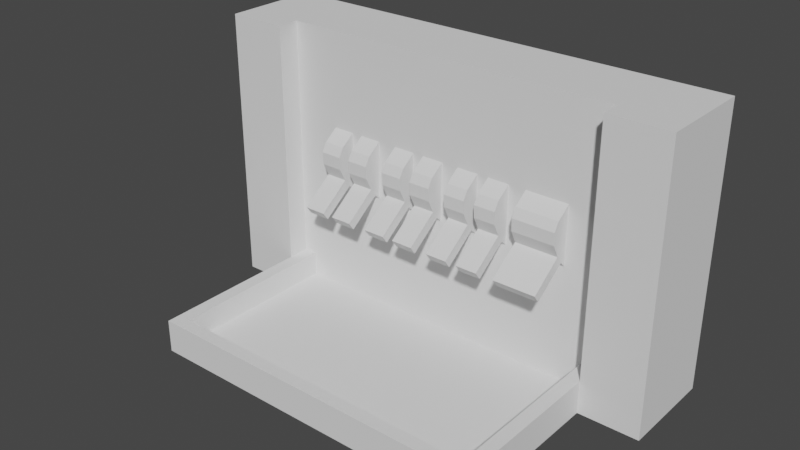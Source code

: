 # Source: switchBox.blend  (saved by Blender 2.80.75; exported with 4.5.12 LTS)
import bpy
from mathutils import Matrix  # noqa: F401  (used for matrix-valued properties, if any)

bpy.ops.wm.read_factory_settings(use_empty=True)
scene = bpy.context.scene
scene.name = 'Scene'

# ---- collections
col_collection = bpy.data.collections.new('Collection'); scene.collection.children.link(col_collection)

# ---- world
world_world = bpy.data.worlds.new('World'); scene.world = world_world
world_world.use_nodes = True; world_world.node_tree.nodes.clear()
_N = world_world.node_tree.nodes; _L = world_world.node_tree.links
n0 = _N.new('ShaderNodeOutputWorld'); n0.name = 'World Output'; n0.location = (300, 300)
n1 = _N.new('ShaderNodeBackground'); n1.name = 'Background'; n1.location = (10, 300)
n1.inputs[0].default_value = (0.05088, 0.05088, 0.05088, 1.0)
_L.new(n1.outputs[0], n0.inputs[0])
n0.is_active_output = True
world_world.color = (0.05088, 0.05088, 0.05088)
world_world.use_sun_shadow = False
world_world.sun_shadow_jitter_overblur = 0.0

# ---- meshes
me_cube_001 = bpy.data.meshes.new('Cube.001')
me_cube_001.from_pydata([(2.886, -1.0, -1.0), (2.886, -1.0, 2.44), (2.886, -0.07128, -1.0), (2.886, -0.07128, 2.44), (0.0, -0.07128, -1.0), (0.0, -0.07128, 2.44), (0.0, -1.0, -1.0), (0.0, -1.0, 2.44), (2.14, -0.07128, 2.44), (2.14, -1.0, -1.0), (2.14, -0.07128, -1.0), (2.14, -1.0, 2.44), (2.886, -1.276, 2.44), (2.886, -1.276, -1.0), (2.14, -1.276, -1.0), (2.14, -1.276, 2.44), (2.886, -0.07128, -0.5935), (2.886, -1.0, -0.5935), (0.0, -1.0, -0.5935), (0.0, -0.07128, -0.5935), (2.14, -1.0, -0.5935), (2.14, -0.07128, -0.5935), (2.886, -1.276, -0.5935), (2.14, -1.276, -0.5935), (0.0, -3.277, -0.5935), (0.0, -3.277, -1.0), (2.14, -3.277, -1.0), (2.14, -3.277, -0.5935), (0.0, -3.116, -0.5935), (2.14, -3.116, -0.5935), (2.14, -3.116, -1.0), (0.0, -3.116, -1.0), (1.972, -0.07128, -1.0), (1.972, -1.0, 2.44), (1.972, -0.07128, 2.44), (1.972, -1.0, -1.0), (1.972, -0.07128, -0.5935), (1.972, -1.0, -0.5935), (1.972, -3.277, -1.0), (1.972, -3.277, -0.5935), (1.972, -3.116, -1.0), (1.972, -3.116, -0.5935), (1.972, -1.0, -0.5935), (0.0, -1.0, -0.5935), (0.0, -3.116, -0.5935), (1.972, -3.116, -0.5935), (1.972, -1.0, -0.5935), (0.0, -1.0, -0.5935), (0.0, -3.116, -0.5935), (1.972, -3.116, -0.5935), (1.972, -1.0, -0.8897), (0.0, -1.0, -0.8897), (0.0, -3.116, -0.8897), (1.972, -3.116, -0.8897)], [], [(21, 8, 3, 16), (16, 3, 1, 17), (10, 2, 0, 9), (34, 5, 7, 33), (37, 33, 7, 18), (9, 0, 13, 14), (3, 8, 11, 1), (32, 10, 9, 35), (36, 34, 8, 21), (22, 12, 15, 23), (20, 9, 14, 23), (17, 1, 12, 22), (1, 11, 15, 12), (0, 17, 22, 13), (11, 20, 23, 15), (13, 22, 23, 14), (32, 36, 21, 10), (41, 28, 24, 39), (2, 16, 17, 0), (10, 21, 16, 2), (38, 39, 24, 25), (30, 29, 27, 26), (28, 31, 25, 24), (40, 30, 26, 38), (35, 9, 30, 40), (9, 20, 29, 30), (37, 18, 43, 42), (20, 37, 41, 29), (6, 35, 40, 31), (31, 40, 38, 25), (26, 27, 39, 38), (29, 41, 39, 27), (4, 19, 36, 32), (19, 5, 34, 36), (4, 32, 35, 6), (20, 11, 33, 37), (8, 34, 33, 11), (45, 42, 46, 49), (41, 37, 42, 45), (28, 41, 45, 44), (44, 45, 49, 48), (42, 43, 47, 46), (50, 51, 52, 53), (48, 49, 53, 52), (46, 47, 51, 50), (49, 46, 50, 53)])
_uv = me_cube_001.uv_layers.new(name='UVMap')
_uv.uv.foreach_set('vector', [0.4045, 0.4677, 0.625, 0.4677, 0.625, 0.5, 0.4045, 0.5, 0.4045, 0.5, 0.625, 0.5, 0.625, 0.75, 0.4045, 0.75, 0.3427, 0.5, 0.375, 0.5, 0.375, 0.75, 0.3427, 0.75, 0.6646, 0.5, 0.75, 0.5, 0.75, 0.75, 0.6646, 0.75, 0.4045, 0.7896, 0.625, 0.7896, 0.625, 0.875, 0.4045, 0.875, 0.3427, 0.75, 0.375, 0.75, 0.375, 0.75, 0.3427, 0.75, 0.625, 0.5, 0.6573, 0.5, 0.6573, 0.75, 0.625, 0.75, 0.3354, 0.5, 0.3427, 0.5, 0.3427, 0.75, 0.3354, 0.75, 0.4045, 0.4604, 0.625, 0.4604, 0.625, 0.4677, 0.4045, 0.4677, 0.4045, 0.75, 0.625, 0.75, 0.625, 0.7823, 0.4045, 0.7823, 0.4045, 0.7823, 0.375, 0.7823, 0.375, 0.7823, 0.4045, 0.7823, 0.4045, 0.75, 0.625, 0.75, 0.625, 0.75, 0.4045, 0.75, 0.625, 0.75, 0.6573, 0.75, 0.6573, 0.75, 0.625, 0.75, 0.375, 0.75, 0.4045, 0.75, 0.4045, 0.75, 0.375, 0.75, 0.625, 0.7823, 0.4045, 0.7823, 0.4045, 0.7823, 0.625, 0.7823, 0.375, 0.75, 0.4045, 0.75, 0.4045, 0.7823, 0.375, 0.7823, 0.375, 0.4604, 0.4045, 0.4604, 0.4045, 0.4677, 0.375, 0.4677, 0.4045, 0.7896, 0.4045, 0.875, 0.4045, 0.875, 0.4045, 0.7896, 0.375, 0.5, 0.4045, 0.5, 0.4045, 0.75, 0.375, 0.75, 0.375, 0.4677, 0.4045, 0.4677, 0.4045, 0.5, 0.375, 0.5, 0.375, 0.7896, 0.4045, 0.7896, 0.4045, 0.875, 0.375, 0.875, 0.375, 0.7823, 0.4045, 0.7823, 0.4045, 0.7823, 0.375, 0.7823, 0.0, 0.0, 0.0, 0.0, 0.0, 0.0, 0.0, 0.0, 0.3354, 0.75, 0.3427, 0.75, 0.3427, 0.75, 0.3354, 0.75, 0.3354, 0.75, 0.3427, 0.75, 0.3427, 0.75, 0.3354, 0.75, 0.375, 0.7823, 0.4045, 0.7823, 0.4045, 0.7823, 0.375, 0.7823, 0.4045, 0.7896, 0.4045, 0.875, 0.4045, 0.875, 0.4045, 0.7896, 0.4045, 0.7823, 0.4045, 0.7896, 0.4045, 0.7896, 0.4045, 0.7823, 0.25, 0.75, 0.3354, 0.75, 0.3354, 0.75, 0.25, 0.75, 0.25, 0.75, 0.3354, 0.75, 0.3354, 0.75, 0.25, 0.75, 0.375, 0.7823, 0.4045, 0.7823, 0.4045, 0.7896, 0.375, 0.7896, 0.4045, 0.7823, 0.4045, 0.7896, 0.4045, 0.7896, 0.4045, 0.7823, 0.375, 0.375, 0.4045, 0.375, 0.4045, 0.4604, 0.375, 0.4604, 0.4045, 0.375, 0.625, 0.375, 0.625, 0.4604, 0.4045, 0.4604, 0.25, 0.5, 0.3354, 0.5, 0.3354, 0.75, 0.25, 0.75, 0.4045, 0.7823, 0.625, 0.7823, 0.625, 0.7896, 0.4045, 0.7896, 0.6573, 0.5, 0.6646, 0.5, 0.6646, 0.75, 0.6573, 0.75, 0.4045, 0.7896, 0.4045, 0.7896, 0.4045, 0.7896, 0.4045, 0.7896, 0.4045, 0.7896, 0.4045, 0.7896, 0.4045, 0.7896, 0.4045, 0.7896, 0.4045, 0.875, 0.4045, 0.7896, 0.4045, 0.7896, 0.4045, 0.875, 0.4045, 0.875, 0.4045, 0.7896, 0.4045, 0.7896, 0.4045, 0.875, 0.4045, 0.7896, 0.4045, 0.875, 0.4045, 0.875, 0.4045, 0.7896, 0.4045, 0.7896, 0.4045, 0.875, 0.4045, 0.875, 0.4045, 0.7896, 0.4045, 0.875, 0.4045, 0.7896, 0.4045, 0.7896, 0.4045, 0.875, 0.4045, 0.7896, 0.4045, 0.875, 0.4045, 0.875, 0.4045, 0.7896, 0.4045, 0.7896, 0.4045, 0.7896, 0.4045, 0.7896, 0.4045, 0.7896])
me_cube_001.use_remesh_preserve_volume = False
me_cube_001.use_remesh_preserve_attributes = False
me_cube_001.use_mirror_vertex_groups = False
me_cube_001.update()
me_cube_003 = bpy.data.meshes.new('Cube.003')
me_cube_003.from_pydata([(1.0, -2.779, 0.1477), (-1.0, -2.779, 0.1477), (-1.0, 1.0, -1.0), (-1.0, 1.0, 1.0), (-1.0, -2.779, -0.1477), (1.0, -2.779, -0.1477), (1.0, 1.0, -1.0), (1.0, 1.0, 1.0), (-1.0, -0.1477, -1.0), (-1.0, -1.0, -0.1477), (-1.0, -0.5739, -0.8858), (-1.0, -0.8858, -0.5739), (-1.0, -1.0, 0.1477), (-1.0, -0.1477, 1.0), (-1.0, -0.8858, 0.5739), (-1.0, -0.5739, 0.8858), (1.0, -1.0, -0.1477), (1.0, -0.1477, -1.0), (1.0, -0.8858, -0.5739), (1.0, -0.5739, -0.8858), (1.0, -0.1477, 1.0), (1.0, -1.0, 0.1477), (1.0, -0.5739, 0.8858), (1.0, -0.8858, 0.5739)], [], [(21, 12, 1, 0), (2, 3, 7, 6), (5, 0, 1, 4), (7, 3, 13, 20), (8, 10, 11, 9, 12, 14, 15, 13, 3, 2), (6, 7, 20, 22, 23, 21, 16, 18, 19, 17), (8, 17, 19, 10), (10, 19, 18, 11), (11, 18, 16, 9), (20, 13, 15, 22), (22, 15, 14, 23), (23, 14, 12, 21), (2, 6, 17, 8), (16, 21, 0, 5), (12, 9, 4, 1), (9, 16, 5, 4)])
_uv = me_cube_003.uv_layers.new(name='UVMap')
_uv.uv.foreach_set('vector', [0.5185, 0.75, 0.5185, 1.0, 0.5185, 1.0, 0.5185, 0.75, 0.375, 0.25, 0.625, 0.25, 0.625, 0.5, 0.375, 0.5, 0.4815, 0.75, 0.5185, 0.75, 0.5185, 1.0, 0.4815, 1.0, 0.625, 0.5, 0.875, 0.5, 0.875, 0.6435, 0.625, 0.6435, 0.375, 0.1065, 0.3893, 0.05327, 0.4283, 0.01427, 0.4815, 0.0, 0.5185, 0.0, 0.5717, 0.01427, 0.6107, 0.05327, 0.625, 0.1065, 0.625, 0.25, 0.375, 0.25, 0.375, 0.5, 0.625, 0.5, 0.625, 0.6435, 0.6107, 0.6967, 0.5717, 0.7357, 0.5185, 0.75, 0.4815, 0.75, 0.4283, 0.7357, 0.3893, 0.6967, 0.375, 0.6435, 0.125, 0.6435, 0.375, 0.6435, 0.375, 0.6967, 0.125, 0.6967, 0.125, 0.6967, 0.375, 0.6967, 0.375, 0.75, 0.125, 0.75, 0.4283, 1.0, 0.4283, 0.75, 0.4815, 0.75, 0.4815, 1.0, 0.625, 0.6435, 0.875, 0.6435, 0.875, 0.6967, 0.625, 0.6967, 0.625, 0.6967, 0.875, 0.6967, 0.875, 0.75, 0.625, 0.75, 0.5717, 0.75, 0.5717, 1.0, 0.5185, 1.0, 0.5185, 0.75, 0.125, 0.5, 0.375, 0.5, 0.375, 0.6435, 0.125, 0.6435, 0.4815, 0.75, 0.5185, 0.75, 0.5185, 0.75, 0.4815, 0.75, 0.5185, 0.0, 0.4815, 0.0, 0.4815, 0.0, 0.5185, 0.0, 0.4815, 1.0, 0.4815, 0.75, 0.4815, 0.75, 0.4815, 1.0])
me_cube_003.use_remesh_preserve_volume = False
me_cube_003.use_remesh_preserve_attributes = False
me_cube_003.use_mirror_vertex_groups = False
me_cube_003.update()
me_cube_004 = bpy.data.meshes.new('Cube.004')
me_cube_004.from_pydata([(1.0, -2.779, 0.1477), (-1.0, -2.779, 0.1477), (-1.0, 1.0, -1.0), (-1.0, 1.0, 1.0), (-1.0, -2.779, -0.1477), (1.0, -2.779, -0.1477), (1.0, 1.0, -1.0), (1.0, 1.0, 1.0), (-1.0, -0.1477, -1.0), (-1.0, -1.0, -0.1477), (-1.0, -0.5739, -0.8858), (-1.0, -0.8858, -0.5739), (-1.0, -1.0, 0.1477), (-1.0, -0.1477, 1.0), (-1.0, -0.8858, 0.5739), (-1.0, -0.5739, 0.8858), (1.0, -1.0, -0.1477), (1.0, -0.1477, -1.0), (1.0, -0.8858, -0.5739), (1.0, -0.5739, -0.8858), (1.0, -0.1477, 1.0), (1.0, -1.0, 0.1477), (1.0, -0.5739, 0.8858), (1.0, -0.8858, 0.5739)], [], [(21, 12, 1, 0), (2, 3, 7, 6), (5, 0, 1, 4), (7, 3, 13, 20), (8, 10, 11, 9, 12, 14, 15, 13, 3, 2), (6, 7, 20, 22, 23, 21, 16, 18, 19, 17), (8, 17, 19, 10), (10, 19, 18, 11), (11, 18, 16, 9), (20, 13, 15, 22), (22, 15, 14, 23), (23, 14, 12, 21), (2, 6, 17, 8), (16, 21, 0, 5), (12, 9, 4, 1), (9, 16, 5, 4)])
_uv = me_cube_004.uv_layers.new(name='UVMap')
_uv.uv.foreach_set('vector', [0.5185, 0.75, 0.5185, 1.0, 0.5185, 1.0, 0.5185, 0.75, 0.375, 0.25, 0.625, 0.25, 0.625, 0.5, 0.375, 0.5, 0.4815, 0.75, 0.5185, 0.75, 0.5185, 1.0, 0.4815, 1.0, 0.625, 0.5, 0.875, 0.5, 0.875, 0.6435, 0.625, 0.6435, 0.375, 0.1065, 0.3893, 0.05327, 0.4283, 0.01427, 0.4815, 0.0, 0.5185, 0.0, 0.5717, 0.01427, 0.6107, 0.05327, 0.625, 0.1065, 0.625, 0.25, 0.375, 0.25, 0.375, 0.5, 0.625, 0.5, 0.625, 0.6435, 0.6107, 0.6967, 0.5717, 0.7357, 0.5185, 0.75, 0.4815, 0.75, 0.4283, 0.7357, 0.3893, 0.6967, 0.375, 0.6435, 0.125, 0.6435, 0.375, 0.6435, 0.375, 0.6967, 0.125, 0.6967, 0.125, 0.6967, 0.375, 0.6967, 0.375, 0.75, 0.125, 0.75, 0.4283, 1.0, 0.4283, 0.75, 0.4815, 0.75, 0.4815, 1.0, 0.625, 0.6435, 0.875, 0.6435, 0.875, 0.6967, 0.625, 0.6967, 0.625, 0.6967, 0.875, 0.6967, 0.875, 0.75, 0.625, 0.75, 0.5717, 0.75, 0.5717, 1.0, 0.5185, 1.0, 0.5185, 0.75, 0.125, 0.5, 0.375, 0.5, 0.375, 0.6435, 0.125, 0.6435, 0.4815, 0.75, 0.5185, 0.75, 0.5185, 0.75, 0.4815, 0.75, 0.5185, 0.0, 0.4815, 0.0, 0.4815, 0.0, 0.5185, 0.0, 0.4815, 1.0, 0.4815, 0.75, 0.4815, 0.75, 0.4815, 1.0])
me_cube_004.use_remesh_preserve_volume = False
me_cube_004.use_remesh_preserve_attributes = False
me_cube_004.use_mirror_vertex_groups = False
me_cube_004.update()
me_cube_005 = bpy.data.meshes.new('Cube.005')
me_cube_005.from_pydata([(1.0, -2.779, 0.1477), (-1.0, -2.779, 0.1477), (-1.0, 1.0, -1.0), (-1.0, 1.0, 1.0), (-1.0, -2.779, -0.1477), (1.0, -2.779, -0.1477), (1.0, 1.0, -1.0), (1.0, 1.0, 1.0), (-1.0, -0.1477, -1.0), (-1.0, -1.0, -0.1477), (-1.0, -0.5739, -0.8858), (-1.0, -0.8858, -0.5739), (-1.0, -1.0, 0.1477), (-1.0, -0.1477, 1.0), (-1.0, -0.8858, 0.5739), (-1.0, -0.5739, 0.8858), (1.0, -1.0, -0.1477), (1.0, -0.1477, -1.0), (1.0, -0.8858, -0.5739), (1.0, -0.5739, -0.8858), (1.0, -0.1477, 1.0), (1.0, -1.0, 0.1477), (1.0, -0.5739, 0.8858), (1.0, -0.8858, 0.5739)], [], [(21, 12, 1, 0), (2, 3, 7, 6), (5, 0, 1, 4), (7, 3, 13, 20), (8, 10, 11, 9, 12, 14, 15, 13, 3, 2), (6, 7, 20, 22, 23, 21, 16, 18, 19, 17), (8, 17, 19, 10), (10, 19, 18, 11), (11, 18, 16, 9), (20, 13, 15, 22), (22, 15, 14, 23), (23, 14, 12, 21), (2, 6, 17, 8), (16, 21, 0, 5), (12, 9, 4, 1), (9, 16, 5, 4)])
_uv = me_cube_005.uv_layers.new(name='UVMap')
_uv.uv.foreach_set('vector', [0.5185, 0.75, 0.5185, 1.0, 0.5185, 1.0, 0.5185, 0.75, 0.375, 0.25, 0.625, 0.25, 0.625, 0.5, 0.375, 0.5, 0.4815, 0.75, 0.5185, 0.75, 0.5185, 1.0, 0.4815, 1.0, 0.625, 0.5, 0.875, 0.5, 0.875, 0.6435, 0.625, 0.6435, 0.375, 0.1065, 0.3893, 0.05327, 0.4283, 0.01427, 0.4815, 0.0, 0.5185, 0.0, 0.5717, 0.01427, 0.6107, 0.05327, 0.625, 0.1065, 0.625, 0.25, 0.375, 0.25, 0.375, 0.5, 0.625, 0.5, 0.625, 0.6435, 0.6107, 0.6967, 0.5717, 0.7357, 0.5185, 0.75, 0.4815, 0.75, 0.4283, 0.7357, 0.3893, 0.6967, 0.375, 0.6435, 0.125, 0.6435, 0.375, 0.6435, 0.375, 0.6967, 0.125, 0.6967, 0.125, 0.6967, 0.375, 0.6967, 0.375, 0.75, 0.125, 0.75, 0.4283, 1.0, 0.4283, 0.75, 0.4815, 0.75, 0.4815, 1.0, 0.625, 0.6435, 0.875, 0.6435, 0.875, 0.6967, 0.625, 0.6967, 0.625, 0.6967, 0.875, 0.6967, 0.875, 0.75, 0.625, 0.75, 0.5717, 0.75, 0.5717, 1.0, 0.5185, 1.0, 0.5185, 0.75, 0.125, 0.5, 0.375, 0.5, 0.375, 0.6435, 0.125, 0.6435, 0.4815, 0.75, 0.5185, 0.75, 0.5185, 0.75, 0.4815, 0.75, 0.5185, 0.0, 0.4815, 0.0, 0.4815, 0.0, 0.5185, 0.0, 0.4815, 1.0, 0.4815, 0.75, 0.4815, 0.75, 0.4815, 1.0])
me_cube_005.use_remesh_preserve_volume = False
me_cube_005.use_remesh_preserve_attributes = False
me_cube_005.use_mirror_vertex_groups = False
me_cube_005.update()
me_cube_006 = bpy.data.meshes.new('Cube.006')
me_cube_006.from_pydata([(1.0, -2.779, 0.1477), (-1.0, -2.779, 0.1477), (-1.0, 1.0, -1.0), (-1.0, 1.0, 1.0), (-1.0, -2.779, -0.1477), (1.0, -2.779, -0.1477), (1.0, 1.0, -1.0), (1.0, 1.0, 1.0), (-1.0, -0.1477, -1.0), (-1.0, -1.0, -0.1477), (-1.0, -0.5739, -0.8858), (-1.0, -0.8858, -0.5739), (-1.0, -1.0, 0.1477), (-1.0, -0.1477, 1.0), (-1.0, -0.8858, 0.5739), (-1.0, -0.5739, 0.8858), (1.0, -1.0, -0.1477), (1.0, -0.1477, -1.0), (1.0, -0.8858, -0.5739), (1.0, -0.5739, -0.8858), (1.0, -0.1477, 1.0), (1.0, -1.0, 0.1477), (1.0, -0.5739, 0.8858), (1.0, -0.8858, 0.5739)], [], [(21, 12, 1, 0), (2, 3, 7, 6), (5, 0, 1, 4), (7, 3, 13, 20), (8, 10, 11, 9, 12, 14, 15, 13, 3, 2), (6, 7, 20, 22, 23, 21, 16, 18, 19, 17), (8, 17, 19, 10), (10, 19, 18, 11), (11, 18, 16, 9), (20, 13, 15, 22), (22, 15, 14, 23), (23, 14, 12, 21), (2, 6, 17, 8), (16, 21, 0, 5), (12, 9, 4, 1), (9, 16, 5, 4)])
_uv = me_cube_006.uv_layers.new(name='UVMap')
_uv.uv.foreach_set('vector', [0.5185, 0.75, 0.5185, 1.0, 0.5185, 1.0, 0.5185, 0.75, 0.375, 0.25, 0.625, 0.25, 0.625, 0.5, 0.375, 0.5, 0.4815, 0.75, 0.5185, 0.75, 0.5185, 1.0, 0.4815, 1.0, 0.625, 0.5, 0.875, 0.5, 0.875, 0.6435, 0.625, 0.6435, 0.375, 0.1065, 0.3893, 0.05327, 0.4283, 0.01427, 0.4815, 0.0, 0.5185, 0.0, 0.5717, 0.01427, 0.6107, 0.05327, 0.625, 0.1065, 0.625, 0.25, 0.375, 0.25, 0.375, 0.5, 0.625, 0.5, 0.625, 0.6435, 0.6107, 0.6967, 0.5717, 0.7357, 0.5185, 0.75, 0.4815, 0.75, 0.4283, 0.7357, 0.3893, 0.6967, 0.375, 0.6435, 0.125, 0.6435, 0.375, 0.6435, 0.375, 0.6967, 0.125, 0.6967, 0.125, 0.6967, 0.375, 0.6967, 0.375, 0.75, 0.125, 0.75, 0.4283, 1.0, 0.4283, 0.75, 0.4815, 0.75, 0.4815, 1.0, 0.625, 0.6435, 0.875, 0.6435, 0.875, 0.6967, 0.625, 0.6967, 0.625, 0.6967, 0.875, 0.6967, 0.875, 0.75, 0.625, 0.75, 0.5717, 0.75, 0.5717, 1.0, 0.5185, 1.0, 0.5185, 0.75, 0.125, 0.5, 0.375, 0.5, 0.375, 0.6435, 0.125, 0.6435, 0.4815, 0.75, 0.5185, 0.75, 0.5185, 0.75, 0.4815, 0.75, 0.5185, 0.0, 0.4815, 0.0, 0.4815, 0.0, 0.5185, 0.0, 0.4815, 1.0, 0.4815, 0.75, 0.4815, 0.75, 0.4815, 1.0])
me_cube_006.use_remesh_preserve_volume = False
me_cube_006.use_remesh_preserve_attributes = False
me_cube_006.use_mirror_vertex_groups = False
me_cube_006.update()
me_cube_007 = bpy.data.meshes.new('Cube.007')
me_cube_007.from_pydata([(1.0, -2.779, 0.1477), (-1.0, -2.779, 0.1477), (-1.0, 1.0, -1.0), (-1.0, 1.0, 1.0), (-1.0, -2.779, -0.1477), (1.0, -2.779, -0.1477), (1.0, 1.0, -1.0), (1.0, 1.0, 1.0), (-1.0, -0.1477, -1.0), (-1.0, -1.0, -0.1477), (-1.0, -0.5739, -0.8858), (-1.0, -0.8858, -0.5739), (-1.0, -1.0, 0.1477), (-1.0, -0.1477, 1.0), (-1.0, -0.8858, 0.5739), (-1.0, -0.5739, 0.8858), (1.0, -1.0, -0.1477), (1.0, -0.1477, -1.0), (1.0, -0.8858, -0.5739), (1.0, -0.5739, -0.8858), (1.0, -0.1477, 1.0), (1.0, -1.0, 0.1477), (1.0, -0.5739, 0.8858), (1.0, -0.8858, 0.5739)], [], [(21, 12, 1, 0), (2, 3, 7, 6), (5, 0, 1, 4), (7, 3, 13, 20), (8, 10, 11, 9, 12, 14, 15, 13, 3, 2), (6, 7, 20, 22, 23, 21, 16, 18, 19, 17), (8, 17, 19, 10), (10, 19, 18, 11), (11, 18, 16, 9), (20, 13, 15, 22), (22, 15, 14, 23), (23, 14, 12, 21), (2, 6, 17, 8), (16, 21, 0, 5), (12, 9, 4, 1), (9, 16, 5, 4)])
_uv = me_cube_007.uv_layers.new(name='UVMap')
_uv.uv.foreach_set('vector', [0.5185, 0.75, 0.5185, 1.0, 0.5185, 1.0, 0.5185, 0.75, 0.375, 0.25, 0.625, 0.25, 0.625, 0.5, 0.375, 0.5, 0.4815, 0.75, 0.5185, 0.75, 0.5185, 1.0, 0.4815, 1.0, 0.625, 0.5, 0.875, 0.5, 0.875, 0.6435, 0.625, 0.6435, 0.375, 0.1065, 0.3893, 0.05327, 0.4283, 0.01427, 0.4815, 0.0, 0.5185, 0.0, 0.5717, 0.01427, 0.6107, 0.05327, 0.625, 0.1065, 0.625, 0.25, 0.375, 0.25, 0.375, 0.5, 0.625, 0.5, 0.625, 0.6435, 0.6107, 0.6967, 0.5717, 0.7357, 0.5185, 0.75, 0.4815, 0.75, 0.4283, 0.7357, 0.3893, 0.6967, 0.375, 0.6435, 0.125, 0.6435, 0.375, 0.6435, 0.375, 0.6967, 0.125, 0.6967, 0.125, 0.6967, 0.375, 0.6967, 0.375, 0.75, 0.125, 0.75, 0.4283, 1.0, 0.4283, 0.75, 0.4815, 0.75, 0.4815, 1.0, 0.625, 0.6435, 0.875, 0.6435, 0.875, 0.6967, 0.625, 0.6967, 0.625, 0.6967, 0.875, 0.6967, 0.875, 0.75, 0.625, 0.75, 0.5717, 0.75, 0.5717, 1.0, 0.5185, 1.0, 0.5185, 0.75, 0.125, 0.5, 0.375, 0.5, 0.375, 0.6435, 0.125, 0.6435, 0.4815, 0.75, 0.5185, 0.75, 0.5185, 0.75, 0.4815, 0.75, 0.5185, 0.0, 0.4815, 0.0, 0.4815, 0.0, 0.5185, 0.0, 0.4815, 1.0, 0.4815, 0.75, 0.4815, 0.75, 0.4815, 1.0])
me_cube_007.use_remesh_preserve_volume = False
me_cube_007.use_remesh_preserve_attributes = False
me_cube_007.use_mirror_vertex_groups = False
me_cube_007.update()
me_cube_008 = bpy.data.meshes.new('Cube.008')
me_cube_008.from_pydata([(1.0, -2.779, 0.1477), (-1.0, -2.779, 0.1477), (-1.0, 1.0, -1.0), (-1.0, 1.0, 1.0), (-1.0, -2.779, -0.1477), (1.0, -2.779, -0.1477), (1.0, 1.0, -1.0), (1.0, 1.0, 1.0), (-1.0, -0.1477, -1.0), (-1.0, -1.0, -0.1477), (-1.0, -0.5739, -0.8858), (-1.0, -0.8858, -0.5739), (-1.0, -1.0, 0.1477), (-1.0, -0.1477, 1.0), (-1.0, -0.8858, 0.5739), (-1.0, -0.5739, 0.8858), (1.0, -1.0, -0.1477), (1.0, -0.1477, -1.0), (1.0, -0.8858, -0.5739), (1.0, -0.5739, -0.8858), (1.0, -0.1477, 1.0), (1.0, -1.0, 0.1477), (1.0, -0.5739, 0.8858), (1.0, -0.8858, 0.5739)], [], [(21, 12, 1, 0), (2, 3, 7, 6), (5, 0, 1, 4), (7, 3, 13, 20), (8, 10, 11, 9, 12, 14, 15, 13, 3, 2), (6, 7, 20, 22, 23, 21, 16, 18, 19, 17), (8, 17, 19, 10), (10, 19, 18, 11), (11, 18, 16, 9), (20, 13, 15, 22), (22, 15, 14, 23), (23, 14, 12, 21), (2, 6, 17, 8), (16, 21, 0, 5), (12, 9, 4, 1), (9, 16, 5, 4)])
_uv = me_cube_008.uv_layers.new(name='UVMap')
_uv.uv.foreach_set('vector', [0.5185, 0.75, 0.5185, 1.0, 0.5185, 1.0, 0.5185, 0.75, 0.375, 0.25, 0.625, 0.25, 0.625, 0.5, 0.375, 0.5, 0.4815, 0.75, 0.5185, 0.75, 0.5185, 1.0, 0.4815, 1.0, 0.625, 0.5, 0.875, 0.5, 0.875, 0.6435, 0.625, 0.6435, 0.375, 0.1065, 0.3893, 0.05327, 0.4283, 0.01427, 0.4815, 0.0, 0.5185, 0.0, 0.5717, 0.01427, 0.6107, 0.05327, 0.625, 0.1065, 0.625, 0.25, 0.375, 0.25, 0.375, 0.5, 0.625, 0.5, 0.625, 0.6435, 0.6107, 0.6967, 0.5717, 0.7357, 0.5185, 0.75, 0.4815, 0.75, 0.4283, 0.7357, 0.3893, 0.6967, 0.375, 0.6435, 0.125, 0.6435, 0.375, 0.6435, 0.375, 0.6967, 0.125, 0.6967, 0.125, 0.6967, 0.375, 0.6967, 0.375, 0.75, 0.125, 0.75, 0.4283, 1.0, 0.4283, 0.75, 0.4815, 0.75, 0.4815, 1.0, 0.625, 0.6435, 0.875, 0.6435, 0.875, 0.6967, 0.625, 0.6967, 0.625, 0.6967, 0.875, 0.6967, 0.875, 0.75, 0.625, 0.75, 0.5717, 0.75, 0.5717, 1.0, 0.5185, 1.0, 0.5185, 0.75, 0.125, 0.5, 0.375, 0.5, 0.375, 0.6435, 0.125, 0.6435, 0.4815, 0.75, 0.5185, 0.75, 0.5185, 0.75, 0.4815, 0.75, 0.5185, 0.0, 0.4815, 0.0, 0.4815, 0.0, 0.5185, 0.0, 0.4815, 1.0, 0.4815, 0.75, 0.4815, 0.75, 0.4815, 1.0])
me_cube_008.use_remesh_preserve_volume = False
me_cube_008.use_remesh_preserve_attributes = False
me_cube_008.use_mirror_vertex_groups = False
me_cube_008.update()
me_cube_009 = bpy.data.meshes.new('Cube.009')
me_cube_009.from_pydata([(1.0, -2.779, 0.1477), (-1.0, -2.779, 0.1477), (-1.0, 1.0, -1.0), (-1.0, 1.0, 1.0), (-1.0, -2.779, -0.1477), (1.0, -2.779, -0.1477), (1.0, 1.0, -1.0), (1.0, 1.0, 1.0), (-1.0, -0.1477, -1.0), (-1.0, -1.0, -0.1477), (-1.0, -0.5739, -0.8858), (-1.0, -0.8858, -0.5739), (-1.0, -1.0, 0.1477), (-1.0, -0.1477, 1.0), (-1.0, -0.8858, 0.5739), (-1.0, -0.5739, 0.8858), (1.0, -1.0, -0.1477), (1.0, -0.1477, -1.0), (1.0, -0.8858, -0.5739), (1.0, -0.5739, -0.8858), (1.0, -0.1477, 1.0), (1.0, -1.0, 0.1477), (1.0, -0.5739, 0.8858), (1.0, -0.8858, 0.5739)], [], [(21, 12, 1, 0), (2, 3, 7, 6), (5, 0, 1, 4), (7, 3, 13, 20), (8, 10, 11, 9, 12, 14, 15, 13, 3, 2), (6, 7, 20, 22, 23, 21, 16, 18, 19, 17), (8, 17, 19, 10), (10, 19, 18, 11), (11, 18, 16, 9), (20, 13, 15, 22), (22, 15, 14, 23), (23, 14, 12, 21), (2, 6, 17, 8), (16, 21, 0, 5), (12, 9, 4, 1), (9, 16, 5, 4)])
_uv = me_cube_009.uv_layers.new(name='UVMap')
_uv.uv.foreach_set('vector', [0.5185, 0.75, 0.5185, 1.0, 0.5185, 1.0, 0.5185, 0.75, 0.375, 0.25, 0.625, 0.25, 0.625, 0.5, 0.375, 0.5, 0.4815, 0.75, 0.5185, 0.75, 0.5185, 1.0, 0.4815, 1.0, 0.625, 0.5, 0.875, 0.5, 0.875, 0.6435, 0.625, 0.6435, 0.375, 0.1065, 0.3893, 0.05327, 0.4283, 0.01427, 0.4815, 0.0, 0.5185, 0.0, 0.5717, 0.01427, 0.6107, 0.05327, 0.625, 0.1065, 0.625, 0.25, 0.375, 0.25, 0.375, 0.5, 0.625, 0.5, 0.625, 0.6435, 0.6107, 0.6967, 0.5717, 0.7357, 0.5185, 0.75, 0.4815, 0.75, 0.4283, 0.7357, 0.3893, 0.6967, 0.375, 0.6435, 0.125, 0.6435, 0.375, 0.6435, 0.375, 0.6967, 0.125, 0.6967, 0.125, 0.6967, 0.375, 0.6967, 0.375, 0.75, 0.125, 0.75, 0.4283, 1.0, 0.4283, 0.75, 0.4815, 0.75, 0.4815, 1.0, 0.625, 0.6435, 0.875, 0.6435, 0.875, 0.6967, 0.625, 0.6967, 0.625, 0.6967, 0.875, 0.6967, 0.875, 0.75, 0.625, 0.75, 0.5717, 0.75, 0.5717, 1.0, 0.5185, 1.0, 0.5185, 0.75, 0.125, 0.5, 0.375, 0.5, 0.375, 0.6435, 0.125, 0.6435, 0.4815, 0.75, 0.5185, 0.75, 0.5185, 0.75, 0.4815, 0.75, 0.5185, 0.0, 0.4815, 0.0, 0.4815, 0.0, 0.5185, 0.0, 0.4815, 1.0, 0.4815, 0.75, 0.4815, 0.75, 0.4815, 1.0])
me_cube_009.use_remesh_preserve_volume = False
me_cube_009.use_remesh_preserve_attributes = False
me_cube_009.use_mirror_vertex_groups = False
me_cube_009.update()

# ---- objects
ob_cube = bpy.data.objects.new('Cube', me_cube_001)
ob_cube_001 = bpy.data.objects.new('Cube.001', me_cube_003)
ob_cube_002 = bpy.data.objects.new('Cube.002', me_cube_004)
ob_cube_003 = bpy.data.objects.new('Cube.003', me_cube_005)
ob_cube_004 = bpy.data.objects.new('Cube.004', me_cube_006)
ob_cube_005 = bpy.data.objects.new('Cube.005', me_cube_007)
ob_cube_006 = bpy.data.objects.new('Cube.006', me_cube_008)
ob_cube_007 = bpy.data.objects.new('Cube.007', me_cube_009)

# ---- transforms, parenting, visibility, modifiers, constraints
ob_cube.location = (0.0, 0.0, 0.0)
ob_cube.lineart.crease_threshold = 0.0
_m = ob_cube.modifiers.new('Mirror', 'MIRROR')
ob_cube_001.location = (-1.419, -0.8907, 0.8046)
ob_cube_001.rotation_euler = (0.6419, -0.0, 0.0)
ob_cube_001.scale = (0.1348, 0.2761, 0.4199)
ob_cube_001.lineart.crease_threshold = 0.0
ob_cube_002.location = (-1.01, -0.8907, 0.8046)
ob_cube_002.rotation_euler = (0.6419, -0.0, 0.0)
ob_cube_002.scale = (0.1348, 0.2761, 0.4199)
ob_cube_002.lineart.crease_threshold = 0.0
ob_cube_003.location = (-0.5007, -0.8907, 0.8046)
ob_cube_003.rotation_euler = (0.6419, -0.0, 0.0)
ob_cube_003.scale = (0.1348, 0.2761, 0.4199)
ob_cube_003.lineart.crease_threshold = 0.0
ob_cube_004.location = (-0.09168, -0.8907, 0.8046)
ob_cube_004.rotation_euler = (0.6419, -0.0, 0.0)
ob_cube_004.scale = (0.1348, 0.2761, 0.4199)
ob_cube_004.lineart.crease_threshold = 0.0
ob_cube_005.location = (0.3923, -0.8907, 0.8046)
ob_cube_005.rotation_euler = (0.6419, -0.0, 0.0)
ob_cube_005.scale = (0.1348, 0.2761, 0.4199)
ob_cube_005.lineart.crease_threshold = 0.0
ob_cube_006.location = (0.8013, -0.8907, 0.8046)
ob_cube_006.rotation_euler = (0.6419, -0.0, 0.0)
ob_cube_006.scale = (0.1348, 0.2761, 0.4199)
ob_cube_006.lineart.crease_threshold = 0.0
ob_cube_007.location = (1.419, -0.8907, 0.8046)
ob_cube_007.rotation_euler = (0.6419, -0.0, 0.0)
ob_cube_007.scale = (0.2652, 0.2761, 0.4199)
ob_cube_007.lineart.crease_threshold = 0.0

# ---- collection membership
col_collection.objects.link(ob_cube)
col_collection.objects.link(ob_cube_001)
col_collection.objects.link(ob_cube_002)
col_collection.objects.link(ob_cube_003)
col_collection.objects.link(ob_cube_004)
col_collection.objects.link(ob_cube_005)
col_collection.objects.link(ob_cube_006)
col_collection.objects.link(ob_cube_007)

# ---- scene / render settings (as saved in the file)
scene.frame_start = 1; scene.frame_end = 250; scene.frame_set(1)
scene.render.engine = 'BLENDER_EEVEE_NEXT'
scene.cycles.use_denoising = False
scene.cycles.samples = 128
scene.cycles.sampling_pattern = 'TABULATED_SOBOL'
scene.cycles.use_adaptive_sampling = False
scene.cycles.use_light_tree = False
scene.view_settings.view_transform = 'Filmic'
bpy.context.view_layer.update()

# ---- added for rendering (the .blend has no active camera and no usable light): camera, sun
cam_auto = bpy.data.cameras.new('AutoCamera')
cam_auto.lens = 50.0
cam_auto.sensor_width = 36.0
cam_auto.clip_end = 1000.0
ob_auto_camera = bpy.data.objects.new('AutoCamera', cam_auto)
scene.collection.objects.link(ob_auto_camera)
ob_auto_camera.location = (6.88856, -9.94055, 6.23103)
ob_auto_camera.rotation_euler = (1.09748, -7.21219e-08, 0.694738)
scene.camera = ob_auto_camera
light_auto_sun = bpy.data.lights.new('AutoSun', 'SUN')
light_auto_sun.energy = 3.0
light_auto_sun.angle = 0.0523599
ob_auto_sun = bpy.data.objects.new('AutoSun', light_auto_sun)
scene.collection.objects.link(ob_auto_sun)
ob_auto_sun.rotation_euler = (0.872665, 0.174533, 0.523599)
bpy.context.view_layer.update()
